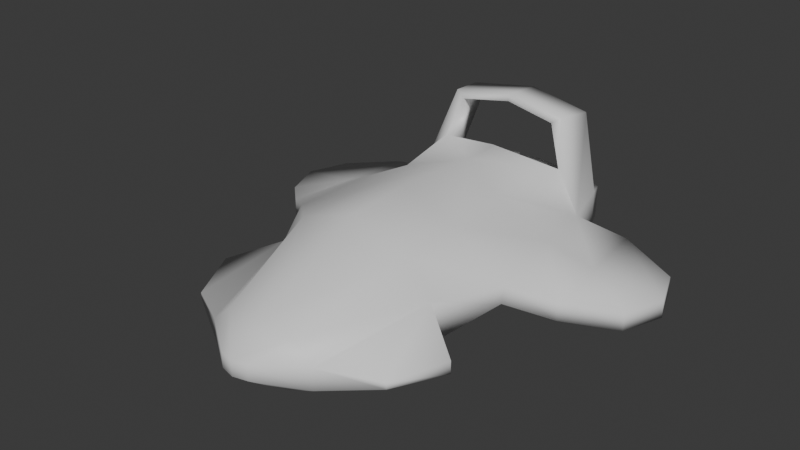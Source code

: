 # Source: player-001.blend  (saved by Blender 4.0.36; exported with 4.5.12 LTS)
import bpy
from mathutils import Matrix  # noqa: F401  (used for matrix-valued properties, if any)

bpy.ops.wm.read_factory_settings(use_empty=True)
scene = bpy.context.scene
scene.name = 'Scene'

# ---- collections
col_collection = bpy.data.collections.new('Collection'); scene.collection.children.link(col_collection)

# ---- materials (node trees are filled in below, after node groups)
mat_material = bpy.data.materials.new('Material')
mat_material.alpha_threshold = 0.0
mat_material.use_transparent_shadow = False
mat_material.roughness = 0.5
mat_material.line_color = (0.0, 0.0, 0.0, 1.0)

# ---- material node trees
mat_material.use_nodes = True; mat_material.node_tree.nodes.clear()
_N = mat_material.node_tree.nodes; _L = mat_material.node_tree.links
n0 = _N.new('ShaderNodeOutputMaterial'); n0.name = 'Material Output'; n0.location = (300, 300)
n1 = _N.new('ShaderNodeBsdfPrincipled'); n1.name = 'Principled BSDF'; n1.location = (10, 300)
n1.inputs[3].default_value = 1.45
_L.new(n1.outputs[0], n0.inputs[0])
n0.is_active_output = True

# ---- world
world_world = bpy.data.worlds.new('World'); scene.world = world_world
world_world.use_nodes = True; world_world.node_tree.nodes.clear()
_N = world_world.node_tree.nodes; _L = world_world.node_tree.links
n0 = _N.new('ShaderNodeOutputWorld'); n0.name = 'World Output'; n0.location = (300, 300)
n1 = _N.new('ShaderNodeBackground'); n1.name = 'Background'; n1.location = (10, 300)
n1.inputs[0].default_value = (0.05088, 0.05088, 0.05088, 1.0)
_L.new(n1.outputs[0], n0.inputs[0])
n0.is_active_output = True
world_world.color = (0.05088, 0.05088, 0.05088)
world_world.use_sun_shadow = False
world_world.sun_shadow_jitter_overblur = 0.0

# ---- meshes
me_cube = bpy.data.meshes.new('Cube')
me_cube.from_pydata([(0.0, -0.02169, 0.2294), (0.0, -0.02169, -0.2069), (-0.4751, -0.07338, 0.02091), (-0.4742, -0.07338, -0.05934), (-0.2287, -0.7515, -0.07377), (-0.2287, -0.7515, -0.1624), (-0.3627, 0.7081, 0.04889), (-0.3627, 0.7081, -0.1049), (0.0, -0.7515, -0.2095), (0.0, 0.7081, 0.1033), (0.0, 0.7081, -0.144), (0.0, -0.7515, 0.01845), (-0.3749, 0.5983, -0.1289), (-0.3749, 0.5675, -0.0003439), (0.0, 0.5983, -0.2095), (0.0, 0.5243, 0.2095), (-0.7974, 0.2086, -0.1751), (-0.7989, 0.5388, -0.1751), (-0.7974, 0.2086, -0.1028), (-0.7989, 0.5388, -0.1028), (-0.6268, 0.04366, -0.1228), (-0.6268, 0.04366, -0.04667), (-0.5676, 0.6184, -0.1228), (-0.5676, 0.6184, -0.05433), (0.0, -0.2992, -0.2343), (-0.3824, -0.2992, -0.1272), (-0.3444, -0.2992, 0.0008082), (0.0, -0.2992, 0.2158), (-0.4342, -0.6338, -0.1031), (-0.4342, -0.6338, -0.1274), (-0.5295, -0.4274, -0.08502), (-0.5295, -0.4274, -0.1352), (0.0, -0.8861, -0.1361), (-0.05947, -0.8716, -0.1361), (-0.05947, -0.8716, -0.0745), (0.0, -0.8861, -0.07471), (-0.1144, -0.7515, -0.2095), (-0.2829, 0.7081, 0.07285), (-0.2296, -0.02169, 0.1417), (-0.2387, -0.02169, -0.1927), (-0.2829, 0.7081, -0.1308), (-0.1486, -0.7515, -0.001177), (-0.2387, 0.5983, -0.1645), (-0.2718, 0.5767, 0.1632), (-0.2405, -0.2992, 0.134), (-0.1912, -0.2992, -0.2101), (-0.2214, 0.7654, 0.3128), (-0.2654, 0.7654, 0.3395), (-0.2476, 0.615, 0.3554), (-0.2075, 0.6082, 0.3268), (0.0, 0.7931, 0.3492), (0.0, 0.7931, 0.3759), (0.0, 0.6238, 0.3918), (0.0, 0.6171, 0.3632), (-0.3333, 0.7858, -0.08912), (-0.3333, 0.7858, 0.03396), (-0.2006, 0.7858, 0.06721), (-0.2006, 0.7858, -0.1239), (-0.04301, 0.7858, -0.1204), (-0.04301, 0.7858, 0.07753), (-0.4261, 0.2883, -0.1311), (-0.436, 0.2576, 0.03801), (0.0, 0.2883, -0.2095), (0.0, 0.3652, 0.2038), (-0.8601, 0.3737, -0.1751), (-0.8601, 0.3737, -0.1028), (-0.5972, 0.331, -0.0505), (-0.5972, 0.331, -0.1228), (-0.2145, 0.2542, 0.1525), (-0.2387, 0.2883, -0.178)], [], [(13, 6, 47, 48), (7, 40, 57, 54), (26, 4, 28, 30), (21, 20, 16, 18), (69, 62, 14, 42), (7, 6, 13, 12), (5, 4, 34, 33), (42, 14, 10, 40), (45, 24, 1, 39), (44, 26, 2, 38), (68, 61, 13), (64, 65, 18, 16), (67, 22, 17, 64), (66, 21, 18, 65), (22, 23, 19, 17), (12, 13, 23, 22), (61, 2, 21, 66), (60, 12, 22, 67), (2, 3, 20, 21), (41, 4, 26, 44), (36, 8, 24, 45), (3, 2, 26, 25), (31, 30, 28, 29), (4, 5, 29, 28), (5, 25, 31, 29), (25, 26, 30, 31), (33, 34, 35, 32), (36, 5, 33), (41, 11, 35, 34), (4, 41, 34), (8, 36, 33, 32), (27, 44, 38, 0), (5, 36, 45, 25), (11, 41, 44, 27), (63, 68, 43, 15), (0, 38, 63), (25, 45, 39, 3), (12, 42, 40, 7), (60, 69, 42, 12), (37, 6, 55, 56), (15, 43, 37, 9), (49, 48, 52, 53), (43, 13, 48, 49), (37, 43, 49, 46), (6, 37, 46, 47), (47, 46, 50, 51), (46, 49, 53, 50), (48, 47, 51, 52), (57, 56, 55, 54), (58, 59, 56, 57), (10, 9, 59, 58), (6, 7, 54, 55), (40, 10, 58, 57), (9, 37, 56, 59), (3, 39, 69, 60), (38, 68, 63), (3, 60, 67, 20), (13, 61, 66, 23), (23, 66, 65, 19), (20, 67, 64, 16), (17, 19, 65, 64), (38, 2, 61, 68), (39, 1, 62, 69), (43, 68, 13)])
me_cube.polygons.foreach_set('use_smooth', [True] * 64)
_uv = me_cube.uv_layers.new(name='UVMap')
_uv.uv.foreach_set('vector', [0.625, 0.0188, 0.625, 0.0, 0.625, 0.0, 0.625, 0.0188, 0.125, 0.75, 0.1875, 0.75, 0.1875, 0.75, 0.125, 0.75, 0.875, 0.5625, 0.875, 0.5, 0.875, 0.5, 0.875, 0.5625, 0.625, 0.125, 0.375, 0.125, 0.375, 0.125, 0.625, 0.125, 0.1875, 0.6781, 0.25, 0.6781, 0.25, 0.7312, 0.1875, 0.7312, 0.375, 0.0, 0.625, 0.0, 0.625, 0.0188, 0.375, 0.0188, 0.375, 0.25, 0.625, 0.25, 0.625, 0.25, 0.375, 0.25, 0.1875, 0.7312, 0.25, 0.7312, 0.25, 0.75, 0.1875, 0.75, 0.1875, 0.5625, 0.25, 0.5625, 0.25, 0.625, 0.1875, 0.625, 0.8125, 0.5625, 0.875, 0.5625, 0.875, 0.625, 0.8125, 0.625, 0.8125, 0.6781, 0.875, 0.6781, 0.875, 0.7312, 0.375, 0.0719, 0.625, 0.0719, 0.625, 0.125, 0.375, 0.125, 0.125, 0.6781, 0.125, 0.7312, 0.125, 0.7312, 0.125, 0.6781, 0.875, 0.6781, 0.875, 0.625, 0.875, 0.625, 0.875, 0.6781, 0.375, 0.0188, 0.625, 0.0188, 0.625, 0.0188, 0.375, 0.0188, 0.375, 0.0188, 0.625, 0.0188, 0.625, 0.0188, 0.375, 0.0188, 0.875, 0.6781, 0.875, 0.625, 0.875, 0.625, 0.875, 0.6781, 0.125, 0.6781, 0.125, 0.7312, 0.125, 0.7312, 0.125, 0.6781, 0.625, 0.125, 0.375, 0.125, 0.375, 0.125, 0.625, 0.125, 0.8125, 0.5, 0.875, 0.5, 0.875, 0.5625, 0.8125, 0.5625, 0.1875, 0.5, 0.25, 0.5, 0.25, 0.5625, 0.1875, 0.5625, 0.375, 0.125, 0.625, 0.125, 0.625, 0.1875, 0.375, 0.1875, 0.375, 0.1875, 0.625, 0.1875, 0.625, 0.25, 0.375, 0.25, 0.625, 0.25, 0.375, 0.25, 0.375, 0.25, 0.625, 0.25, 0.125, 0.5, 0.125, 0.5625, 0.125, 0.5625, 0.125, 0.5, 0.375, 0.1875, 0.625, 0.1875, 0.625, 0.1875, 0.375, 0.1875, 0.375, 0.3125, 0.625, 0.3125, 0.625, 0.375, 0.375, 0.375, 0.1875, 0.5, 0.125, 0.5, 0.1875, 0.5, 0.8125, 0.5, 0.75, 0.5, 0.75, 0.5, 0.8125, 0.5, 0.875, 0.5, 0.8125, 0.5, 0.875, 0.5, 0.25, 0.5, 0.1875, 0.5, 0.1875, 0.5, 0.25, 0.5, 0.75, 0.5625, 0.8125, 0.5625, 0.8125, 0.625, 0.75, 0.625, 0.125, 0.5, 0.1875, 0.5, 0.1875, 0.5625, 0.125, 0.5625, 0.75, 0.5, 0.8125, 0.5, 0.8125, 0.5625, 0.75, 0.5625, 0.75, 0.6781, 0.8125, 0.6781, 0.8125, 0.7312, 0.75, 0.7312, 0.75, 0.625, 0.8125, 0.625, 0.75, 0.6781, 0.125, 0.5625, 0.1875, 0.5625, 0.1875, 0.625, 0.125, 0.625, 0.125, 0.7312, 0.1875, 0.7312, 0.1875, 0.75, 0.125, 0.75, 0.125, 0.6781, 0.1875, 0.6781, 0.1875, 0.7312, 0.125, 0.7312, 0.625, 0.9375, 0.625, 1.0, 0.625, 1.0, 0.625, 0.9375, 0.75, 0.7312, 0.8125, 0.7312, 0.8125, 0.75, 0.75, 0.75, 0.8125, 0.7312, 0.875, 0.7312, 0.875, 0.7312, 0.8125, 0.7312, 0.8125, 0.7312, 0.875, 0.7312, 0.875, 0.7312, 0.8125, 0.7312, 0.8125, 0.75, 0.8125, 0.7312, 0.8125, 0.7312, 0.8125, 0.75, 0.625, 1.0, 0.625, 0.9375, 0.625, 0.9375, 0.625, 1.0, 0.625, 1.0, 0.625, 0.9375, 0.625, 0.9375, 0.625, 1.0, 0.8125, 0.75, 0.8125, 0.7312, 0.8125, 0.7312, 0.8125, 0.75, 0.625, 0.0188, 0.625, 0.0, 0.625, 0.0, 0.625, 0.0188, 0.375, 0.9375, 0.625, 0.9375, 0.625, 1.0, 0.375, 1.0, 0.375, 0.875, 0.625, 0.875, 0.625, 0.9375, 0.375, 0.9375, 0.0, 0.0, 0.0, 0.0, 0.0, 0.0, 0.0, 0.0, 0.625, 0.0, 0.375, 0.0, 0.375, 0.0, 0.625, 0.0, 0.1875, 0.75, 0.25, 0.75, 0.25, 0.75, 0.1875, 0.75, 0.75, 0.75, 0.8125, 0.75, 0.8125, 0.75, 0.75, 0.75, 0.125, 0.625, 0.1875, 0.625, 0.1875, 0.6781, 0.125, 0.6781, 0.8125, 0.625, 0.8125, 0.6781, 0.75, 0.6781, 0.125, 0.625, 0.125, 0.6781, 0.125, 0.6781, 0.125, 0.625, 0.875, 0.7312, 0.875, 0.6781, 0.875, 0.6781, 0.875, 0.7312, 0.875, 0.7312, 0.875, 0.6781, 0.875, 0.6781, 0.875, 0.7312, 0.125, 0.625, 0.125, 0.6781, 0.125, 0.6781, 0.125, 0.625, 0.375, 0.0188, 0.625, 0.0188, 0.625, 0.0719, 0.375, 0.0719, 0.8125, 0.625, 0.875, 0.625, 0.875, 0.6781, 0.8125, 0.6781, 0.1875, 0.625, 0.25, 0.625, 0.25, 0.6781, 0.1875, 0.6781, 0.8125, 0.7312, 0.8125, 0.6781, 0.875, 0.7312])
me_cube.materials.append(mat_material)
me_cube.use_mirror_vertex_groups = False
me_cube.update()

# ---- objects
ob_cube = bpy.data.objects.new('Cube', me_cube)

# ---- transforms, parenting, visibility, modifiers, constraints
ob_cube.location = (0.0, 0.0, 0.0)
ob_cube.lock_rotations_4d = False
ob_cube.empty_display_type = 'ARROWS'
ob_cube.lineart.crease_threshold = 0.0
_m = ob_cube.modifiers.new('Mirror', 'MIRROR')
_m.use_clip = True

# ---- collection membership
col_collection.objects.link(ob_cube)

# ---- scene / render settings (as saved in the file)
scene.frame_start = 1; scene.frame_end = 250; scene.frame_set(1)
scene.render.engine = 'BLENDER_EEVEE_NEXT'
scene.cycles.sampling_pattern = 'TABULATED_SOBOL'
bpy.context.view_layer.update()

# ---- added for rendering (the .blend has no active camera and no usable light): camera, sun
cam_auto = bpy.data.cameras.new('AutoCamera')
cam_auto.lens = 50.0
cam_auto.sensor_width = 36.0
cam_auto.clip_end = 1000.0
ob_auto_camera = bpy.data.objects.new('AutoCamera', cam_auto)
scene.collection.objects.link(ob_auto_camera)
ob_auto_camera.location = (2.29833, -2.80448, 1.91737)
ob_auto_camera.rotation_euler = (1.09748, -7.21219e-08, 0.694738)
scene.camera = ob_auto_camera
light_auto_sun = bpy.data.lights.new('AutoSun', 'SUN')
light_auto_sun.energy = 3.0
light_auto_sun.angle = 0.0523599
ob_auto_sun = bpy.data.objects.new('AutoSun', light_auto_sun)
scene.collection.objects.link(ob_auto_sun)
ob_auto_sun.rotation_euler = (0.872665, 0.174533, 0.523599)
bpy.context.view_layer.update()
